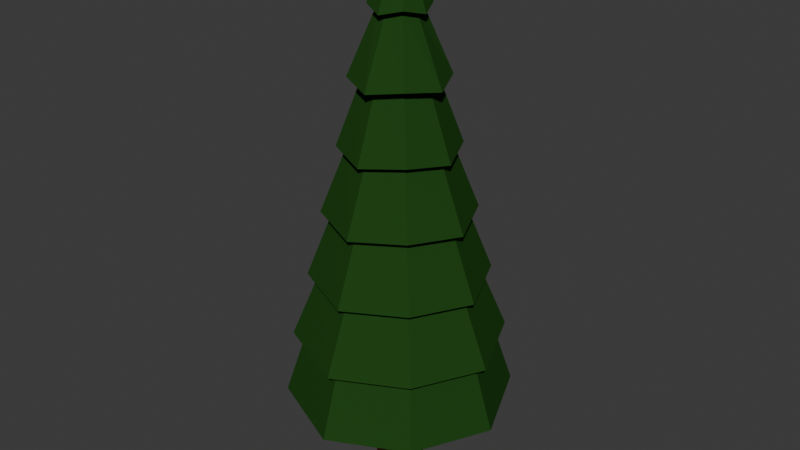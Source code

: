 # Source: TREE.blend  (saved by Blender 4.5.91; exported with 4.5.12 LTS)
import bpy
from mathutils import Matrix  # noqa: F401  (used for matrix-valued properties, if any)

bpy.ops.wm.read_factory_settings(use_empty=True)
scene = bpy.context.scene
scene.name = 'Scene'

# ---- collections
col_collection = bpy.data.collections.new('Collection'); scene.collection.children.link(col_collection)

# ---- materials (node trees are filled in below, after node groups)
mat_green = bpy.data.materials.new('Green')
mat_green.alpha_threshold = 0.0
mat_green.diffuse_color = (0.01764, 0.06663, 0.01161, 1.0)
mat_green.roughness = 0.5
mat_brown = bpy.data.materials.new('Brown')
mat_brown.alpha_threshold = 0.0
mat_brown.diffuse_color = (0.06125, 0.02315, 0.009134, 1.0)
mat_brown.roughness = 0.5
mat_snow = bpy.data.materials.new('Snow')
mat_snow.alpha_threshold = 0.0
mat_snow.roughness = 0.5

# ---- material node trees
mat_green.use_nodes = True; mat_green.node_tree.nodes.clear()
_N = mat_green.node_tree.nodes; _L = mat_green.node_tree.links
n0 = _N.new('ShaderNodeOutputMaterial'); n0.name = 'Material Output'; n0.location = (300, 300)
n1 = _N.new('ShaderNodeBsdfDiffuse'); n1.name = 'Diffuse BSDF'; n1.location = (10, 300)
n1.inputs[0].default_value = (0.01724, 0.06681, 0.01186, 1.0)
_L.new(n1.outputs[0], n0.inputs[0])
n0.is_active_output = True
mat_brown.use_nodes = True; mat_brown.node_tree.nodes.clear()
_N = mat_brown.node_tree.nodes; _L = mat_brown.node_tree.links
n0 = _N.new('ShaderNodeOutputMaterial'); n0.name = 'Material Output'; n0.location = (300, 300)
n1 = _N.new('ShaderNodeBsdfDiffuse'); n1.name = 'Diffuse BSDF'; n1.location = (10, 300)
n1.inputs[0].default_value = (0.06072, 0.02336, 0.009082, 1.0)
_L.new(n1.outputs[0], n0.inputs[0])
n0.is_active_output = True
mat_snow.use_nodes = True; mat_snow.node_tree.nodes.clear()
_N = mat_snow.node_tree.nodes; _L = mat_snow.node_tree.links
n0 = _N.new('ShaderNodeOutputMaterial'); n0.name = 'Material Output'; n0.location = (300, 300)
n1 = _N.new('ShaderNodeBsdfDiffuse'); n1.name = 'Diffuse BSDF'; n1.location = (10, 300)
_L.new(n1.outputs[0], n0.inputs[0])
n0.is_active_output = True

# ---- world
world_world = bpy.data.worlds.new('World'); scene.world = world_world
world_world.use_nodes = True; world_world.node_tree.nodes.clear()
_N = world_world.node_tree.nodes; _L = world_world.node_tree.links
n0 = _N.new('ShaderNodeOutputWorld'); n0.name = 'World Output'; n0.location = (200, 100)
n1 = _N.new('ShaderNodeBackground'); n1.name = 'Background'; n1.location = (-200, 100)
n1.inputs[0].default_value = (0.05088, 0.05088, 0.05088, 1.0)
_L.new(n1.outputs[0], n0.inputs[0])
n0.is_active_output = True
world_world.color = (0.05088, 0.05088, 0.05088)
world_world.sun_shadow_jitter_overblur = 0.0

# ---- meshes
me_cylinder_015 = bpy.data.meshes.new('Cylinder.015')
me_cylinder_015.from_pydata([(0.0, 4.461, -4.544), (0.0, 0.1821, 4.537), (3.16, 3.16, -4.44), (0.1287, 0.1287, 4.537), (4.461, -1.489e-07, -4.544), (0.1821, 6.708e-08, 4.537), (3.16, -3.16, -4.44), (0.1287, -0.1287, 4.537), (0.0, -4.461, -4.544), (0.0, -0.1821, 4.537), (-3.16, -3.16, -4.44), (-0.1287, -0.1287, 4.537), (-4.461, 9.933e-08, -4.544), (-0.1821, 7.721e-08, 4.537), (-3.16, 3.16, -4.44), (-0.1287, 0.1287, 4.537), (0.0, 3.62, -3.262), (0.0, 3.047, -1.979), (0.0, 2.474, -0.697), (0.0, 1.901, 0.5854), (0.0, 1.328, 1.868), (0.0, 0.7547, 3.15), (0.5346, 0.5346, 3.254), (0.9405, 0.9405, 1.972), (1.346, 1.346, 0.6896), (1.752, 1.752, -0.5928), (2.158, 2.158, -1.875), (2.564, 2.564, -3.158), (0.7547, 4.292e-08, 3.15), (1.328, 1.324e-08, 1.868), (1.901, -1.644e-08, 0.5854), (2.474, -4.611e-08, -0.697), (3.047, -7.579e-08, -1.979), (3.62, -1.055e-07, -3.262), (0.5346, -0.5346, 3.254), (0.9405, -0.9405, 1.972), (1.346, -1.346, 0.6896), (1.752, -1.752, -0.5928), (2.158, -2.158, -1.875), (2.564, -2.564, -3.158), (0.0, -0.7547, 3.15), (0.0, -1.328, 1.868), (0.0, -1.901, 0.5854), (0.0, -2.474, -0.697), (0.0, -3.047, -1.979), (0.0, -3.62, -3.262), (-0.5346, -0.5346, 3.254), (-0.9405, -0.9405, 1.972), (-1.346, -1.346, 0.6896), (-1.752, -1.752, -0.5928), (-2.158, -2.158, -1.875), (-2.564, -2.564, -3.158), (-0.7547, 8.491e-08, 3.15), (-1.328, 8.711e-08, 1.868), (-1.901, 8.931e-08, 0.5854), (-2.474, 9.152e-08, -0.697), (-3.047, 9.372e-08, -1.979), (-3.62, 9.592e-08, -3.262), (-0.5346, 0.5346, 3.254), (-0.9405, 0.9405, 1.972), (-1.346, 1.346, 0.6896), (-1.752, 1.752, -0.5928), (-2.158, 2.158, -1.875), (-2.564, 2.564, -3.158), (0.0, 1.14, 3.15), (0.8076, 0.8076, 3.254), (1.14, 3.228e-08, 3.15), (0.8076, -0.8076, 3.254), (0.0, -1.14, 3.15), (-0.8076, -0.8076, 3.254), (-1.14, 9.571e-08, 3.15), (-0.8076, 0.8076, 3.254), (0.0, 1.871, 1.868), (1.325, 1.325, 1.972), (1.871, -1.7e-08, 1.868), (1.325, -1.325, 1.972), (0.0, -1.871, 1.868), (-1.325, -1.325, 1.972), (-1.871, 8.708e-08, 1.868), (-1.325, 1.325, 1.972), (0.0, 2.298, 0.5854), (1.628, 1.628, 0.6896), (2.298, -2.668e-08, 0.5854), (1.628, -1.628, 0.6896), (0.0, -2.298, 0.5854), (-1.628, -1.628, 0.6896), (-2.298, 1.012e-07, 0.5854), (-1.628, 1.628, 0.6896), (0.0, 2.921, -0.697), (2.069, 2.069, -0.5928), (2.921, -6.6e-08, -0.697), (2.069, -2.069, -0.5928), (0.0, -2.921, -0.697), (-2.069, -2.069, -0.5928), (-2.921, 9.654e-08, -0.697), (-2.069, 2.069, -0.5928), (0.0, 3.487, -1.979), (2.47, 2.47, -1.875), (3.487, -9.135e-08, -1.979), (2.47, -2.47, -1.875), (0.0, -3.487, -1.979), (-2.47, -2.47, -1.875), (-3.487, 1.026e-07, -1.979), (-2.47, 2.47, -1.875), (0.0, 4.122, -3.262), (2.92, 2.92, -3.158), (4.122, -1.224e-07, -3.262), (2.92, -2.92, -3.158), (0.0, -4.122, -3.262), (-2.92, -2.92, -3.158), (-4.122, 1.069e-07, -3.262), (-2.92, 2.92, -3.158)], [], [(64, 1, 3, 65), (65, 3, 5, 66), (66, 5, 7, 67), (67, 7, 9, 68), (68, 9, 11, 69), (69, 11, 13, 70), (3, 1, 15, 13, 11, 9, 7, 5), (70, 13, 15, 71), (71, 15, 1, 64), (0, 2, 4, 6, 8, 10, 12, 14), (14, 63, 16, 0), (111, 62, 17, 104), (103, 61, 18, 96), (95, 60, 19, 88), (87, 59, 20, 80), (79, 58, 21, 72), (12, 57, 63, 14), (110, 56, 62, 111), (102, 55, 61, 103), (94, 54, 60, 95), (86, 53, 59, 87), (78, 52, 58, 79), (10, 51, 57, 12), (109, 50, 56, 110), (101, 49, 55, 102), (93, 48, 54, 94), (85, 47, 53, 86), (77, 46, 52, 78), (8, 45, 51, 10), (108, 44, 50, 109), (100, 43, 49, 101), (92, 42, 48, 93), (84, 41, 47, 85), (76, 40, 46, 77), (6, 39, 45, 8), (107, 38, 44, 108), (99, 37, 43, 100), (91, 36, 42, 92), (83, 35, 41, 84), (75, 34, 40, 76), (4, 33, 39, 6), (106, 32, 38, 107), (98, 31, 37, 99), (90, 30, 36, 91), (82, 29, 35, 83), (74, 28, 34, 75), (2, 27, 33, 4), (105, 26, 32, 106), (97, 25, 31, 98), (89, 24, 30, 90), (81, 23, 29, 82), (73, 22, 28, 74), (0, 16, 27, 2), (104, 17, 26, 105), (96, 18, 25, 97), (88, 19, 24, 89), (80, 20, 23, 81), (72, 21, 22, 73), (58, 71, 64, 21), (52, 70, 71, 58), (46, 69, 70, 52), (40, 68, 69, 46), (34, 67, 68, 40), (28, 66, 67, 34), (22, 65, 66, 28), (21, 64, 65, 22), (20, 72, 73, 23), (23, 73, 74, 29), (29, 74, 75, 35), (35, 75, 76, 41), (41, 76, 77, 47), (47, 77, 78, 53), (53, 78, 79, 59), (59, 79, 72, 20), (19, 80, 81, 24), (24, 81, 82, 30), (30, 82, 83, 36), (36, 83, 84, 42), (42, 84, 85, 48), (48, 85, 86, 54), (54, 86, 87, 60), (60, 87, 80, 19), (18, 88, 89, 25), (25, 89, 90, 31), (31, 90, 91, 37), (37, 91, 92, 43), (43, 92, 93, 49), (49, 93, 94, 55), (55, 94, 95, 61), (61, 95, 88, 18), (17, 96, 97, 26), (26, 97, 98, 32), (32, 98, 99, 38), (38, 99, 100, 44), (44, 100, 101, 50), (50, 101, 102, 56), (56, 102, 103, 62), (62, 103, 96, 17), (16, 104, 105, 27), (27, 105, 106, 33), (33, 106, 107, 39), (39, 107, 108, 45), (45, 108, 109, 51), (51, 109, 110, 57), (57, 110, 111, 63), (63, 111, 104, 16)])
me_cylinder_015.materials.append(mat_green)
me_cylinder_015.materials.append(mat_brown)
me_cylinder_015.materials.append(mat_snow)
me_cylinder_015.use_remesh_preserve_volume = False
me_cylinder_015.use_remesh_preserve_attributes = False
me_cylinder_015.use_mirror_vertex_groups = False
me_cylinder_015.update()
me_cylinder_014 = bpy.data.meshes.new('Cylinder.014')
me_cylinder_014.from_pydata([(-1.907e-06, 1.0, -1.0), (-1.907e-06, 1.0, 1.0), (0.7071, 0.7071, -1.0), (0.7071, 0.7071, 1.0), (1.0, -4.868e-08, -1.0), (1.0, -4.868e-08, 1.0), (0.7071, -0.7071, -1.0), (0.7071, -0.7071, 1.0), (-1.907e-06, -1.0, -1.0), (-1.907e-06, -1.0, 1.0), (-0.7071, -0.7071, -1.0), (-0.7071, -0.7071, 1.0), (-1.0, 6.958e-09, -1.0), (-1.0, 6.958e-09, 1.0), (-0.7071, 0.7071, -1.0), (-0.7071, 0.7071, 1.0), (-1.907e-06, 0.8479, 0.0), (0.5996, 0.5996, 0.0), (0.8479, -4.09e-08, 0.0), (0.5996, -0.5996, 0.0), (-1.907e-06, -0.8479, 0.0), (-0.5996, -0.5996, 0.0), (-0.8479, 6.277e-09, 0.0), (-0.5996, 0.5996, 0.0)], [], [(16, 1, 3, 17), (17, 3, 5, 18), (18, 5, 7, 19), (19, 7, 9, 20), (20, 9, 11, 21), (21, 11, 13, 22), (3, 1, 15, 13, 11, 9, 7, 5), (22, 13, 15, 23), (23, 15, 1, 16), (0, 2, 4, 6, 8, 10, 12, 14), (14, 23, 16, 0), (12, 22, 23, 14), (10, 21, 22, 12), (8, 20, 21, 10), (6, 19, 20, 8), (4, 18, 19, 6), (2, 17, 18, 4), (0, 16, 17, 2)])
me_cylinder_014.polygons.foreach_set('material_index', [1, 1, 1, 1, 1, 1, 1, 1, 1, 1, 1, 1, 1, 1, 1, 1, 1, 1])
me_cylinder_014.materials.append(mat_green)
me_cylinder_014.materials.append(mat_brown)
me_cylinder_014.materials.append(mat_snow)
me_cylinder_014.use_remesh_preserve_volume = False
me_cylinder_014.use_remesh_preserve_attributes = False
me_cylinder_014.use_mirror_vertex_groups = False
me_cylinder_014.update()

# ---- objects
ob_pine_002 = bpy.data.objects.new('Pine.002', me_cylinder_015)
ob_pine_000 = bpy.data.objects.new('Pine.000', me_cylinder_014)

# ---- transforms, parenting, visibility, modifiers, constraints
ob_pine_002.location = (0.0, 0.0, 3.792)
ob_pine_002.scale = (0.2941, 0.2941, 0.5916)
ob_pine_002.lineart.crease_threshold = 0.0
ob_pine_000.location = (0.0, 0.0, 0.59)
ob_pine_000.scale = (0.2941, 0.2941, 0.5916)
ob_pine_000.lineart.crease_threshold = 0.0

# ---- collection membership
col_collection.objects.link(ob_pine_002)
col_collection.objects.link(ob_pine_000)

# ---- scene / render settings (as saved in the file)
scene.frame_start = 1; scene.frame_end = 250; scene.frame_set(1)
scene.render.engine = 'BLENDER_EEVEE_NEXT'
bpy.context.view_layer.update()

# ---- added for rendering (the .blend has no active camera and no usable light): camera, sun
cam_auto = bpy.data.cameras.new('AutoCamera')
cam_auto.lens = 50.0
cam_auto.sensor_width = 36.0
cam_auto.clip_end = 1000.0
ob_auto_camera = bpy.data.objects.new('AutoCamera', cam_auto)
scene.collection.objects.link(ob_auto_camera)
ob_auto_camera.location = (6.90694, -8.28832, 8.76276)
ob_auto_camera.rotation_euler = (1.09748, -7.21219e-08, 0.694738)
scene.camera = ob_auto_camera
light_auto_sun = bpy.data.lights.new('AutoSun', 'SUN')
light_auto_sun.energy = 3.0
light_auto_sun.angle = 0.0523599
ob_auto_sun = bpy.data.objects.new('AutoSun', light_auto_sun)
scene.collection.objects.link(ob_auto_sun)
ob_auto_sun.rotation_euler = (0.872665, 0.174533, 0.523599)
bpy.context.view_layer.update()
